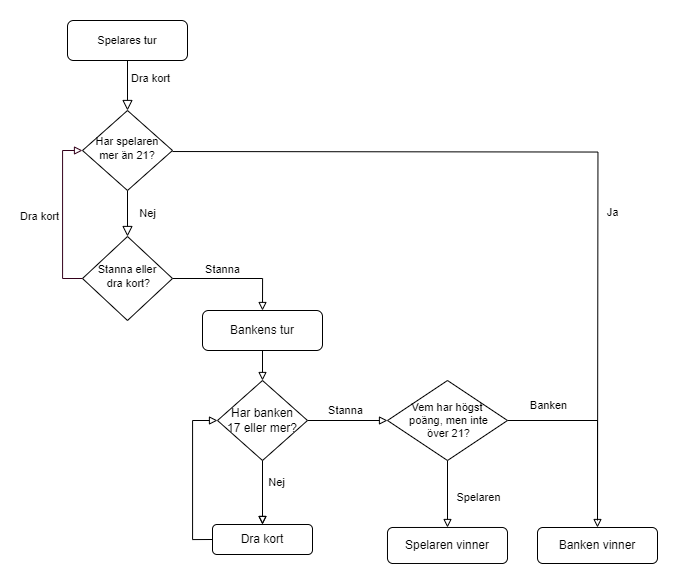

The diagram above was exported from draw.io. Its source (the exported page's mxGraphModel, read from the mxfile embedded in the PNG):
<mxGraphModel dx="1222" dy="698" grid="1" gridSize="10" guides="1" tooltips="1" connect="1" arrows="1" fold="1" page="1" pageScale="1" pageWidth="827" pageHeight="1169" math="0" shadow="0">
  <root>
    <mxCell id="WIyWlLk6GJQsqaUBKTNV-0" />
    <mxCell id="WIyWlLk6GJQsqaUBKTNV-1" parent="WIyWlLk6GJQsqaUBKTNV-0" />
    <mxCell id="WIyWlLk6GJQsqaUBKTNV-2" value="" style="rounded=0;html=1;jettySize=auto;orthogonalLoop=1;fontSize=11;endArrow=block;endFill=0;endSize=8;strokeWidth=1;shadow=0;labelBackgroundColor=none;edgeStyle=orthogonalEdgeStyle;" parent="WIyWlLk6GJQsqaUBKTNV-1" source="WIyWlLk6GJQsqaUBKTNV-3" target="WIyWlLk6GJQsqaUBKTNV-6" edge="1">
      <mxGeometry relative="1" as="geometry" />
    </mxCell>
    <mxCell id="-LYtyf78jLYvy944oy3H-4" value="Dra kort" style="edgeLabel;html=1;align=center;verticalAlign=middle;resizable=0;points=[];" vertex="1" connectable="0" parent="WIyWlLk6GJQsqaUBKTNV-2">
      <mxGeometry x="-0.3586" y="3" relative="1" as="geometry">
        <mxPoint x="19" y="2" as="offset" />
      </mxGeometry>
    </mxCell>
    <mxCell id="WIyWlLk6GJQsqaUBKTNV-3" value="Spelares tur" style="rounded=1;whiteSpace=wrap;html=1;fontSize=11;glass=0;strokeWidth=1;shadow=0;" parent="WIyWlLk6GJQsqaUBKTNV-1" vertex="1">
      <mxGeometry x="160" y="80" width="120" height="40" as="geometry" />
    </mxCell>
    <mxCell id="WIyWlLk6GJQsqaUBKTNV-4" value="Nej" style="rounded=0;html=1;jettySize=auto;orthogonalLoop=1;fontSize=11;endArrow=block;endFill=0;endSize=8;strokeWidth=1;shadow=0;labelBackgroundColor=none;edgeStyle=orthogonalEdgeStyle;" parent="WIyWlLk6GJQsqaUBKTNV-1" source="WIyWlLk6GJQsqaUBKTNV-6" target="WIyWlLk6GJQsqaUBKTNV-10" edge="1">
      <mxGeometry y="20" relative="1" as="geometry">
        <mxPoint as="offset" />
      </mxGeometry>
    </mxCell>
    <mxCell id="WIyWlLk6GJQsqaUBKTNV-5" value="Ja" style="edgeStyle=orthogonalEdgeStyle;rounded=0;html=1;jettySize=auto;orthogonalLoop=1;fontSize=11;endArrow=none;endFill=0;endSize=8;strokeWidth=1;shadow=0;labelBackgroundColor=none;" parent="WIyWlLk6GJQsqaUBKTNV-1" edge="1">
      <mxGeometry x="0.226" y="15" relative="1" as="geometry">
        <mxPoint as="offset" />
        <mxPoint x="264.96785714285727" y="211.0285714285714" as="sourcePoint" />
        <mxPoint x="690" y="580" as="targetPoint" />
      </mxGeometry>
    </mxCell>
    <mxCell id="WIyWlLk6GJQsqaUBKTNV-6" value="Har spelaren &lt;br style=&quot;font-size: 11px;&quot;&gt;mer än 21?" style="rhombus;whiteSpace=wrap;html=1;shadow=0;fontFamily=Helvetica;fontSize=11;align=center;strokeWidth=1;spacing=6;spacingTop=-4;" parent="WIyWlLk6GJQsqaUBKTNV-1" vertex="1">
      <mxGeometry x="175" y="170" width="90" height="80" as="geometry" />
    </mxCell>
    <mxCell id="-LYtyf78jLYvy944oy3H-6" style="edgeStyle=orthogonalEdgeStyle;rounded=0;orthogonalLoop=1;jettySize=auto;html=1;exitX=0.5;exitY=1;exitDx=0;exitDy=0;entryX=0.5;entryY=0;entryDx=0;entryDy=0;endArrow=block;endFill=0;" edge="1" parent="WIyWlLk6GJQsqaUBKTNV-1" source="WIyWlLk6GJQsqaUBKTNV-7" target="-LYtyf78jLYvy944oy3H-5">
      <mxGeometry relative="1" as="geometry" />
    </mxCell>
    <mxCell id="WIyWlLk6GJQsqaUBKTNV-7" value="Bankens tur" style="rounded=1;whiteSpace=wrap;html=1;fontSize=12;glass=0;strokeWidth=1;shadow=0;" parent="WIyWlLk6GJQsqaUBKTNV-1" vertex="1">
      <mxGeometry x="295" y="370" width="120" height="40" as="geometry" />
    </mxCell>
    <mxCell id="-LYtyf78jLYvy944oy3H-0" style="edgeStyle=orthogonalEdgeStyle;rounded=0;orthogonalLoop=1;jettySize=auto;html=1;exitX=1;exitY=0.5;exitDx=0;exitDy=0;entryX=0.5;entryY=0;entryDx=0;entryDy=0;endArrow=block;endFill=0;" edge="1" parent="WIyWlLk6GJQsqaUBKTNV-1" source="WIyWlLk6GJQsqaUBKTNV-10" target="WIyWlLk6GJQsqaUBKTNV-7">
      <mxGeometry relative="1" as="geometry" />
    </mxCell>
    <mxCell id="-LYtyf78jLYvy944oy3H-1" value="Stanna" style="edgeLabel;html=1;align=center;verticalAlign=middle;resizable=0;points=[];" vertex="1" connectable="0" parent="-LYtyf78jLYvy944oy3H-0">
      <mxGeometry x="-0.5222" relative="1" as="geometry">
        <mxPoint x="20" y="-10" as="offset" />
      </mxGeometry>
    </mxCell>
    <mxCell id="-LYtyf78jLYvy944oy3H-2" style="edgeStyle=orthogonalEdgeStyle;rounded=0;orthogonalLoop=1;jettySize=auto;html=1;exitX=0;exitY=0.5;exitDx=0;exitDy=0;entryX=0;entryY=0.5;entryDx=0;entryDy=0;endArrow=block;endFill=0;strokeColor=#33001A;" edge="1" parent="WIyWlLk6GJQsqaUBKTNV-1" source="WIyWlLk6GJQsqaUBKTNV-10" target="WIyWlLk6GJQsqaUBKTNV-6">
      <mxGeometry relative="1" as="geometry" />
    </mxCell>
    <mxCell id="-LYtyf78jLYvy944oy3H-3" value="Dra kort" style="edgeLabel;html=1;align=center;verticalAlign=middle;resizable=0;points=[];" vertex="1" connectable="0" parent="-LYtyf78jLYvy944oy3H-2">
      <mxGeometry x="-0.0107" y="1" relative="1" as="geometry">
        <mxPoint x="-23" as="offset" />
      </mxGeometry>
    </mxCell>
    <mxCell id="WIyWlLk6GJQsqaUBKTNV-10" value="Stanna eller&lt;br&gt;&amp;nbsp;dra kort?" style="rhombus;whiteSpace=wrap;html=1;shadow=0;fontFamily=Helvetica;fontSize=11;align=center;strokeWidth=1;spacing=6;spacingTop=-4;" parent="WIyWlLk6GJQsqaUBKTNV-1" vertex="1">
      <mxGeometry x="175" y="296" width="90" height="84" as="geometry" />
    </mxCell>
    <mxCell id="-LYtyf78jLYvy944oy3H-8" style="edgeStyle=orthogonalEdgeStyle;rounded=0;orthogonalLoop=1;jettySize=auto;html=1;entryX=0.5;entryY=0;entryDx=0;entryDy=0;endArrow=block;endFill=0;" edge="1" parent="WIyWlLk6GJQsqaUBKTNV-1" source="-LYtyf78jLYvy944oy3H-5" target="-LYtyf78jLYvy944oy3H-7">
      <mxGeometry relative="1" as="geometry" />
    </mxCell>
    <mxCell id="-LYtyf78jLYvy944oy3H-9" value="Nej" style="edgeLabel;html=1;align=center;verticalAlign=middle;resizable=0;points=[];" vertex="1" connectable="0" parent="-LYtyf78jLYvy944oy3H-8">
      <mxGeometry x="-0.3255" relative="1" as="geometry">
        <mxPoint x="13" as="offset" />
      </mxGeometry>
    </mxCell>
    <mxCell id="-LYtyf78jLYvy944oy3H-10" value="" style="edgeStyle=orthogonalEdgeStyle;rounded=0;orthogonalLoop=1;jettySize=auto;html=1;endArrow=block;endFill=0;" edge="1" parent="WIyWlLk6GJQsqaUBKTNV-1" source="-LYtyf78jLYvy944oy3H-5" target="-LYtyf78jLYvy944oy3H-7">
      <mxGeometry relative="1" as="geometry" />
    </mxCell>
    <mxCell id="-LYtyf78jLYvy944oy3H-13" style="edgeStyle=orthogonalEdgeStyle;rounded=0;orthogonalLoop=1;jettySize=auto;html=1;exitX=1;exitY=0.5;exitDx=0;exitDy=0;entryX=0;entryY=0.5;entryDx=0;entryDy=0;endArrow=block;endFill=0;" edge="1" parent="WIyWlLk6GJQsqaUBKTNV-1" source="-LYtyf78jLYvy944oy3H-5" target="-LYtyf78jLYvy944oy3H-16">
      <mxGeometry relative="1" as="geometry">
        <mxPoint x="470" y="480" as="targetPoint" />
      </mxGeometry>
    </mxCell>
    <mxCell id="-LYtyf78jLYvy944oy3H-14" value="Stanna" style="edgeLabel;html=1;align=center;verticalAlign=middle;resizable=0;points=[];" vertex="1" connectable="0" parent="-LYtyf78jLYvy944oy3H-13">
      <mxGeometry x="-0.0884" relative="1" as="geometry">
        <mxPoint y="-11" as="offset" />
      </mxGeometry>
    </mxCell>
    <mxCell id="-LYtyf78jLYvy944oy3H-5" value="Har banken&lt;br&gt;17 eller mer?" style="rhombus;whiteSpace=wrap;html=1;" vertex="1" parent="WIyWlLk6GJQsqaUBKTNV-1">
      <mxGeometry x="310" y="440" width="90" height="80" as="geometry" />
    </mxCell>
    <mxCell id="-LYtyf78jLYvy944oy3H-11" style="edgeStyle=orthogonalEdgeStyle;rounded=0;orthogonalLoop=1;jettySize=auto;html=1;exitX=0;exitY=0.5;exitDx=0;exitDy=0;entryX=0;entryY=0.5;entryDx=0;entryDy=0;endArrow=block;endFill=0;" edge="1" parent="WIyWlLk6GJQsqaUBKTNV-1" source="-LYtyf78jLYvy944oy3H-7" target="-LYtyf78jLYvy944oy3H-5">
      <mxGeometry relative="1" as="geometry" />
    </mxCell>
    <mxCell id="-LYtyf78jLYvy944oy3H-7" value="Dra kort" style="rounded=1;whiteSpace=wrap;html=1;" vertex="1" parent="WIyWlLk6GJQsqaUBKTNV-1">
      <mxGeometry x="305" y="584" width="100" height="30" as="geometry" />
    </mxCell>
    <mxCell id="-LYtyf78jLYvy944oy3H-18" style="edgeStyle=orthogonalEdgeStyle;rounded=0;orthogonalLoop=1;jettySize=auto;html=1;exitX=0.5;exitY=1;exitDx=0;exitDy=0;entryX=0.5;entryY=0;entryDx=0;entryDy=0;endArrow=block;endFill=0;" edge="1" parent="WIyWlLk6GJQsqaUBKTNV-1" source="-LYtyf78jLYvy944oy3H-16" target="-LYtyf78jLYvy944oy3H-20">
      <mxGeometry relative="1" as="geometry">
        <mxPoint x="540.2" y="580" as="targetPoint" />
      </mxGeometry>
    </mxCell>
    <mxCell id="-LYtyf78jLYvy944oy3H-21" value="Spelaren" style="edgeLabel;html=1;align=center;verticalAlign=middle;resizable=0;points=[];" vertex="1" connectable="0" parent="-LYtyf78jLYvy944oy3H-18">
      <mxGeometry x="0.8391" y="1" relative="1" as="geometry">
        <mxPoint x="29" y="-25" as="offset" />
      </mxGeometry>
    </mxCell>
    <mxCell id="-LYtyf78jLYvy944oy3H-19" style="edgeStyle=orthogonalEdgeStyle;rounded=0;orthogonalLoop=1;jettySize=auto;html=1;exitX=1;exitY=0.5;exitDx=0;exitDy=0;endArrow=block;endFill=0;entryX=0.5;entryY=0;entryDx=0;entryDy=0;" edge="1" parent="WIyWlLk6GJQsqaUBKTNV-1" source="-LYtyf78jLYvy944oy3H-16" target="-LYtyf78jLYvy944oy3H-23">
      <mxGeometry relative="1" as="geometry">
        <mxPoint x="690" y="580" as="targetPoint" />
      </mxGeometry>
    </mxCell>
    <mxCell id="-LYtyf78jLYvy944oy3H-24" value="Banken" style="edgeLabel;html=1;align=center;verticalAlign=middle;resizable=0;points=[];" vertex="1" connectable="0" parent="-LYtyf78jLYvy944oy3H-19">
      <mxGeometry x="0.466" y="1" relative="1" as="geometry">
        <mxPoint x="-51" y="-70" as="offset" />
      </mxGeometry>
    </mxCell>
    <mxCell id="-LYtyf78jLYvy944oy3H-16" value="Vem har högst&lt;br&gt;&amp;nbsp;poäng, men inte&lt;br&gt;&amp;nbsp;över 21?" style="rhombus;whiteSpace=wrap;html=1;fontSize=11;" vertex="1" parent="WIyWlLk6GJQsqaUBKTNV-1">
      <mxGeometry x="480" y="440" width="120" height="80" as="geometry" />
    </mxCell>
    <mxCell id="-LYtyf78jLYvy944oy3H-20" value="Spelaren vinner" style="rounded=1;whiteSpace=wrap;html=1;" vertex="1" parent="WIyWlLk6GJQsqaUBKTNV-1">
      <mxGeometry x="480" y="587" width="120" height="36" as="geometry" />
    </mxCell>
    <mxCell id="-LYtyf78jLYvy944oy3H-23" value="Banken vinner" style="rounded=1;whiteSpace=wrap;html=1;" vertex="1" parent="WIyWlLk6GJQsqaUBKTNV-1">
      <mxGeometry x="630" y="587" width="120" height="36" as="geometry" />
    </mxCell>
  </root>
</mxGraphModel>